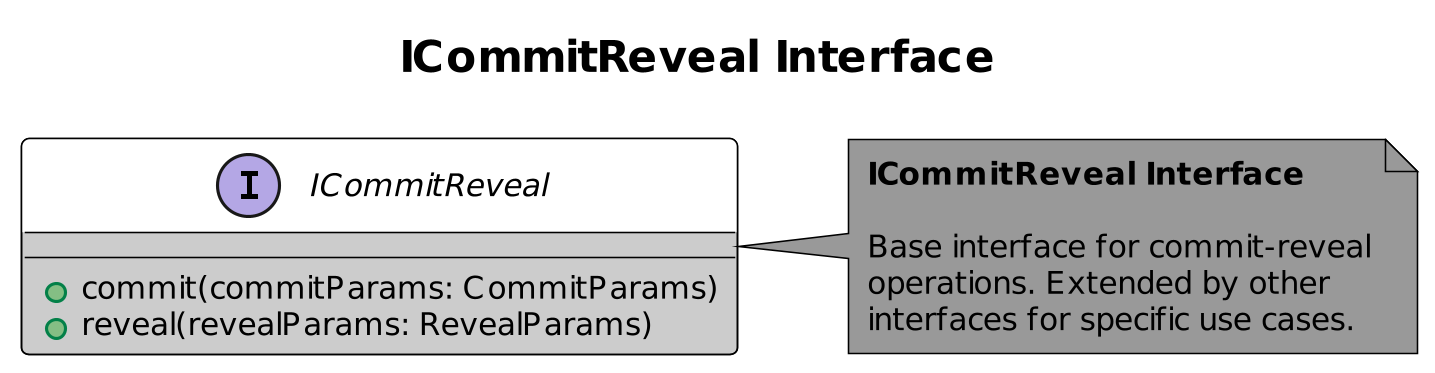

The diagram above was rendered by PlantUML. Its source (embedded in the PNG):
@startuml ICommitReveal
!include ../../style.puml

title ICommitReveal Interface

interface ICommitReveal {
    + commit(commitParams: CommitParams)
    + reveal(revealParams: RevealParams)
}

note right of ICommitReveal
  **ICommitReveal Interface**
  
  Base interface for commit-reveal
  operations. Extended by other
  interfaces for specific use cases.
end note

@enduml